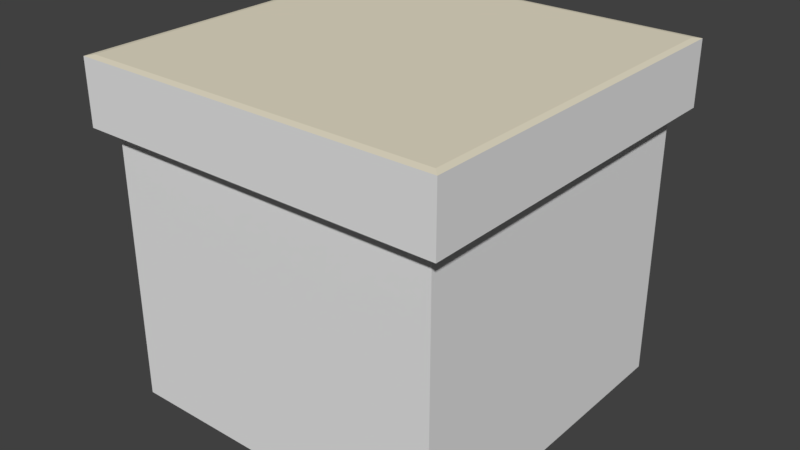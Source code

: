 # Source: tile.blend  (saved by Blender 2.78.0; exported with 4.5.12 LTS)
import bpy
from mathutils import Matrix  # noqa: F401  (used for matrix-valued properties, if any)

bpy.ops.wm.read_factory_settings(use_empty=True)
scene = bpy.context.scene
scene.name = 'Scene'

# ---- collections
col_collection_1 = bpy.data.collections.new('Collection 1'); scene.collection.children.link(col_collection_1)

# ---- materials (node trees are filled in below, after node groups)
mat_tile_side = bpy.data.materials.new('tile-side')
mat_tile_side.alpha_threshold = 0.0
mat_tile_side.use_transparent_shadow = False
mat_tile_side.roughness = 0.5
mat_tile_top = bpy.data.materials.new('tile-top')
mat_tile_top.alpha_threshold = 0.0
mat_tile_top.use_transparent_shadow = False
mat_tile_top.diffuse_color = (0.8, 0.7416, 0.5815, 1.0)
mat_tile_top.roughness = 0.5
mat_tile_top.line_color = (0.0, 0.0, 0.0, 1.0)

# ---- material node trees

# ---- world
world_world = bpy.data.worlds.new('World'); scene.world = world_world
world_world.color = (0.05088, 0.05088, 0.05088)
world_world.use_sun_shadow = False
world_world.sun_shadow_jitter_overblur = 0.0
world_world.cycles.sampling_method = 'MANUAL'

# ---- meshes
me_cube_001 = bpy.data.meshes.new('Cube.001')
me_cube_001.from_pydata([(0.9144, 0.9144, -1.0), (0.9144, -0.9144, -1.0), (-0.9144, -0.9144, -1.0), (-0.9144, 0.9144, -1.0), (1.0, 1.0, 0.965), (1.0, -1.0, 0.965), (-1.0, -1.0, 0.965), (-1.0, 1.0, 0.965), (1.0, 1.0, -1.0), (1.0, -1.0, -1.0), (-1.0, 1.0, -1.0), (-1.0, -1.0, -1.0), (0.9144, 0.9144, -9.479), (0.9144, -0.9144, -9.479), (-0.9144, 0.9144, -9.479), (-0.9144, -0.9144, -9.479), (0.965, 0.965, 1.0), (1.0, 1.0, 0.965), (0.965, -0.965, 1.0), (1.0, -1.0, 0.965), (-0.965, -0.965, 1.0), (-1.0, -1.0, 0.965), (-0.965, 0.965, 1.0), (-1.0, 1.0, 0.965)], [], [(2, 3, 14, 15), (9, 5, 6, 11), (11, 6, 7, 10), (8, 4, 5, 9), (4, 8, 10, 7), (1, 0, 8, 9), (0, 3, 10, 8), (2, 1, 9, 11), (3, 2, 11, 10), (12, 13, 15, 14), (3, 0, 12, 14), (1, 2, 15, 13), (0, 1, 13, 12), (16, 22, 20, 18), (16, 18, 19, 17), (17, 23, 22, 16), (18, 20, 21, 19), (20, 22, 23, 21)])
me_cube_001.polygons.foreach_set('material_index', [0, 0, 0, 0, 0, 0, 0, 0, 0, 0, 0, 0, 0, 1, 1, 1, 1, 1])
_uv = me_cube_001.uv_layers.new(name='UVMap')
_uv.uv.foreach_set('vector', [0.0, 0.0, 1.0, 0.0, 1.0, 1.0, 0.0, 1.0, 0.0, 0.0, 1.0, 0.0, 1.0, 1.0, 0.0, 1.0, 0.0, 0.0, 1.0, 0.0, 1.0, 1.0, 0.0, 1.0, 0.0, 0.0, 1.0, 0.0, 1.0, 1.0, 0.0, 1.0, 0.0, 0.0, 1.0, 0.0, 1.0, 1.0, 0.0, 1.0, 0.0, 0.0, 1.0, 0.0, 1.0, 1.0, 0.0, 1.0, 0.0, 0.0, 1.0, 0.0, 1.0, 1.0, 0.0, 1.0, 0.0, 0.0, 1.0, 0.0, 1.0, 1.0, 0.0, 1.0, 0.0, 0.0, 1.0, 0.0, 1.0, 1.0, 0.0, 1.0, 0.0, 0.0, 1.0, 0.0, 1.0, 1.0, 0.0, 1.0, 0.0, 0.0, 1.0, 0.0, 1.0, 1.0, 0.0, 1.0, 0.0, 0.0, 1.0, 0.0, 1.0, 1.0, 0.0, 1.0, 0.0, 0.0, 1.0, 0.0, 1.0, 1.0, 0.0, 1.0, 0.0, 0.0, 1.0, 0.0, 1.0, 1.0, 0.0, 1.0, 0.0, 0.0, 1.0, 0.0, 1.0, 1.0, 0.0, 1.0, 0.0, 0.0, 1.0, 0.0, 1.0, 1.0, 0.0, 1.0, 0.0, 0.0, 1.0, 0.0, 1.0, 1.0, 0.0, 1.0, 0.0, 0.0, 1.0, 0.0, 1.0, 1.0, 0.0, 1.0])
me_cube_001.materials.append(mat_tile_side)
me_cube_001.materials.append(mat_tile_top)
me_cube_001.use_remesh_preserve_volume = False
me_cube_001.use_remesh_preserve_attributes = False
me_cube_001.use_mirror_vertex_groups = False
me_cube_001.update()

# ---- objects
ob_tile = bpy.data.objects.new('tile', me_cube_001)

# ---- transforms, parenting, visibility, modifiers, constraints
ob_tile.location = (0.05763, 2.0, 1.907)
ob_tile.scale = (1.0, 1.0, 0.175)
ob_tile.lock_rotations_4d = False
ob_tile.empty_display_type = 'ARROWS'
ob_tile.lineart.crease_threshold = 0.0

# ---- collection membership
col_collection_1.objects.link(ob_tile)

# ---- scene / render settings (as saved in the file)
scene.frame_start = 1; scene.frame_end = 120; scene.frame_set(0)
scene.render.engine = 'BLENDER_EEVEE_NEXT'
scene.render.resolution_percentage = 50
scene.render.dither_intensity = 0.0
scene.cycles.use_denoising = False
scene.cycles.samples = 128
scene.cycles.sampling_pattern = 'TABULATED_SOBOL'
scene.cycles.light_sampling_threshold = 0.0
scene.cycles.use_adaptive_sampling = False
scene.cycles.use_light_tree = False
scene.cycles.blur_glossy = 0.0
scene.cycles.sample_clamp_indirect = 0.0
scene.view_settings.view_transform = 'Standard'
bpy.context.view_layer.update()

# ---- added for rendering (the .blend has no active camera and no usable light): camera, sun
cam_auto = bpy.data.cameras.new('AutoCamera')
cam_auto.lens = 50.0
cam_auto.sensor_width = 36.0
cam_auto.clip_end = 1000.0
ob_auto_camera = bpy.data.objects.new('AutoCamera', cam_auto)
scene.collection.objects.link(ob_auto_camera)
ob_auto_camera.location = (3.17626, -1.74236, 3.65992)
ob_auto_camera.rotation_euler = (1.09748, -7.21219e-08, 0.694738)
scene.camera = ob_auto_camera
light_auto_sun = bpy.data.lights.new('AutoSun', 'SUN')
light_auto_sun.energy = 3.0
light_auto_sun.angle = 0.0523599
ob_auto_sun = bpy.data.objects.new('AutoSun', light_auto_sun)
scene.collection.objects.link(ob_auto_sun)
ob_auto_sun.rotation_euler = (0.872665, 0.174533, 0.523599)
bpy.context.view_layer.update()
